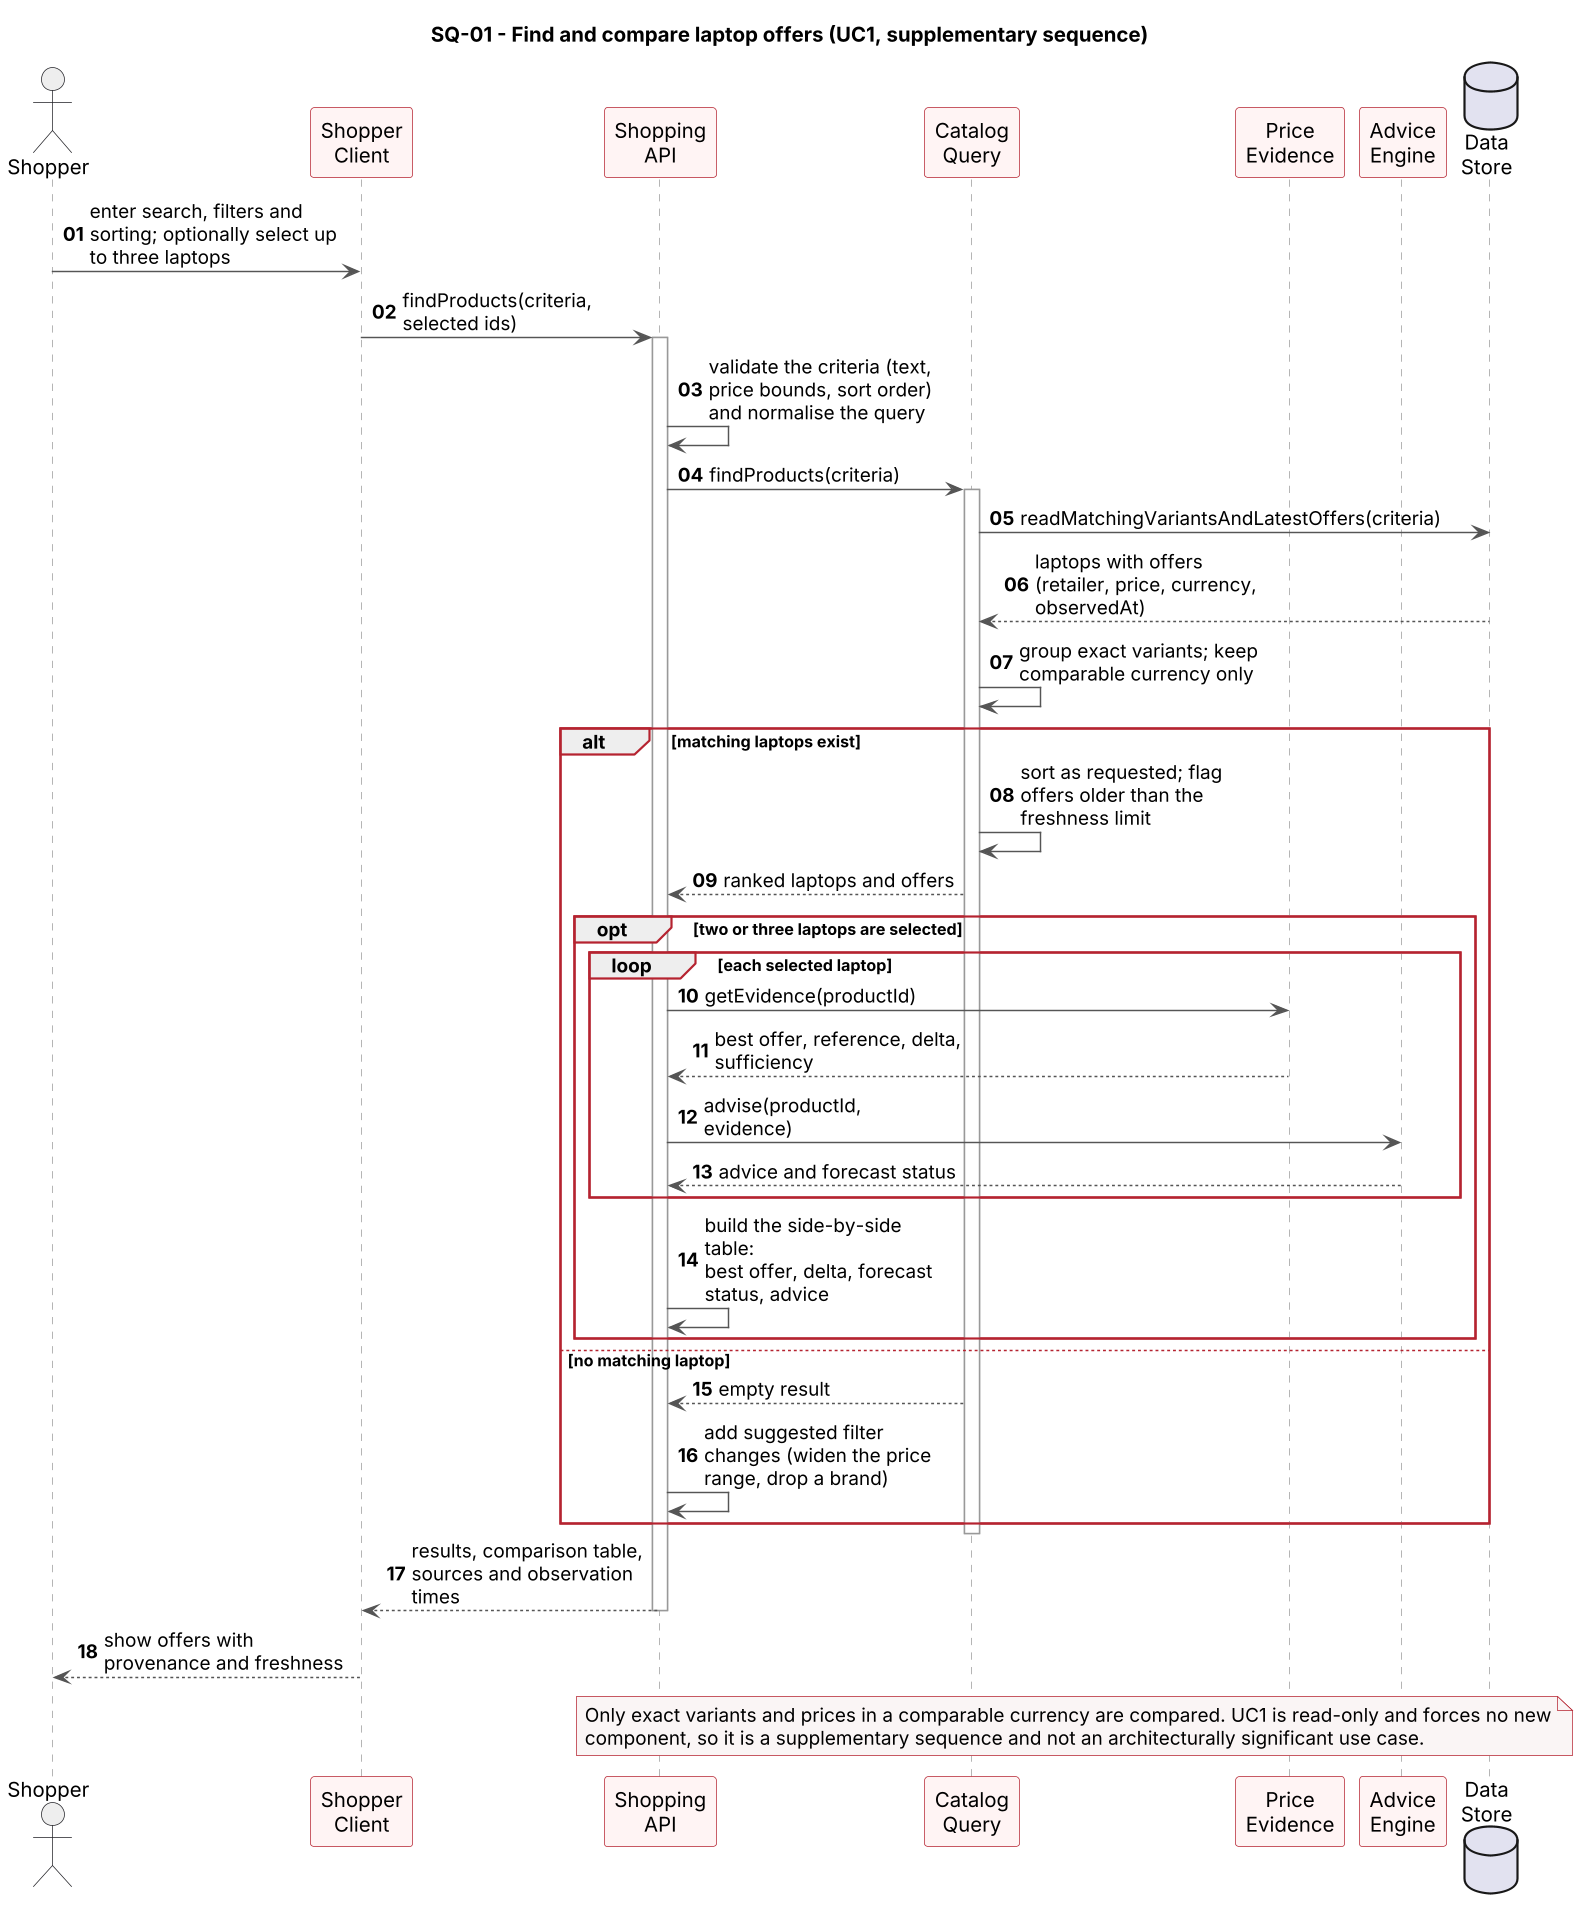

The diagram above was rendered by PlantUML. Its source (embedded in the PNG):
@startuml
title SQ-01 - Find and compare laptop offers (UC1, supplementary sequence)
autonumber "<b>00"
skinparam shadowing false
skinparam backgroundColor white
skinparam dpi 140
skinparam maxMessageSize 170
skinparam sequence {
  ArrowColor #555555
  LifeLineBorderColor #999999
  ParticipantBackgroundColor #FFF4F4
  ParticipantBorderColor #B52330
  ActorBackgroundColor #EEEEEE
  ActorBorderColor #202025
  GroupBorderColor #B52330
}
skinparam NoteBackgroundColor #FAF5F5
skinparam NoteBorderColor #B52330

actor Shopper
participant "Shopper\nClient" as UI
participant "Shopping\nAPI" as API
participant "Catalog\nQuery" as CAT
participant "Price\nEvidence" as EV
participant "Advice\nEngine" as ADV
database "Data\nStore" as DB

Shopper -> UI : enter search, filters and sorting; optionally select up to three laptops
UI -> API : findProducts(criteria, selected ids)
activate API
API -> API : validate the criteria (text, price bounds, sort order)\nand normalise the query
API -> CAT : findProducts(criteria)
activate CAT
CAT -> DB : readMatchingVariantsAndLatestOffers(criteria)
DB --> CAT : laptops with offers (retailer, price, currency, observedAt)
CAT -> CAT : group exact variants; keep comparable currency only
alt matching laptops exist
  CAT -> CAT : sort as requested; flag offers older than the freshness limit
  CAT --> API : ranked laptops and offers
  opt two or three laptops are selected
    loop each selected laptop
      API -> EV : getEvidence(productId)
      EV --> API : best offer, reference, delta, sufficiency
      API -> ADV : advise(productId, evidence)
      ADV --> API : advice and forecast status
    end
    API -> API : build the side-by-side table:\nbest offer, delta, forecast status, advice
  end
else no matching laptop
  CAT --> API : empty result
  API -> API : add suggested filter changes (widen the price range, drop a brand)
end
deactivate CAT
API --> UI : results, comparison table, sources and observation times
deactivate API
UI --> Shopper : show offers with provenance and freshness

note over API, DB
  Only exact variants and prices in a comparable currency are compared. UC1 is read-only and forces no new
  component, so it is a supplementary sequence and not an architecturally significant use case.
end note
@enduml